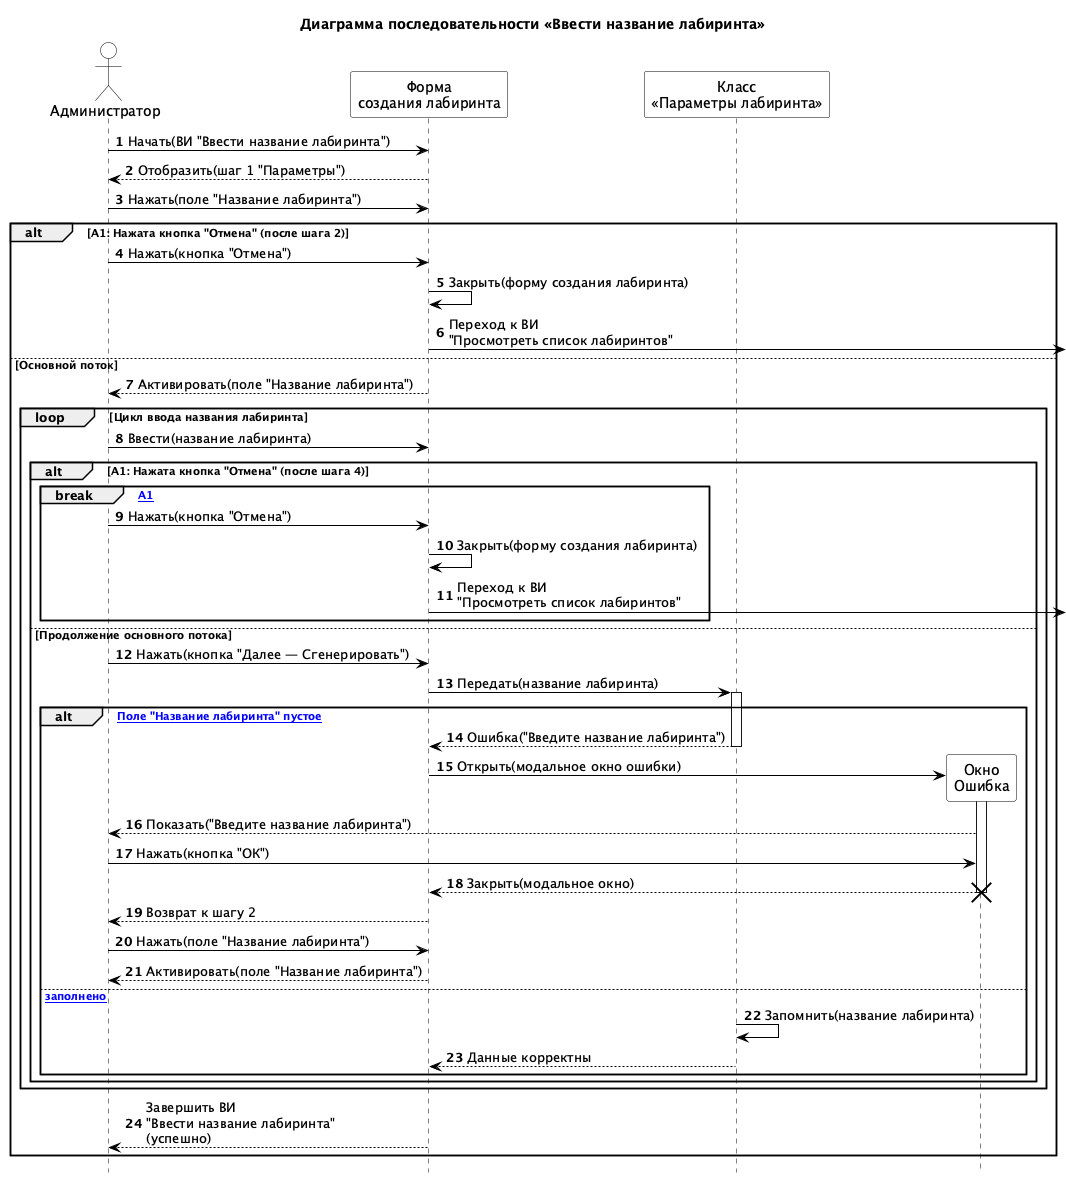

The diagram above was rendered by PlantUML. Its source (embedded in the PNG):
@startuml
title Диаграмма последовательности «Ввести название лабиринта»
autonumber
hide footbox

skinparam backgroundColor #FFFFFF
skinparam sequence {
  ArrowColor #000000
  LifeLineBorderColor #000000
  LifeLineBackgroundColor #FFFFFF
  ParticipantBorderColor #000000
  ParticipantBackgroundColor #FFFFFF
  ActorBorderColor #000000
  ActorBackgroundColor #FFFFFF
}

actor "Администратор" as Admin
participant "Форма\nсоздания лабиринта" as CreateForm
participant "Класс\n«Параметры лабиринта»" as MazeParams
participant "Окно\nОшибка" as ErrorDialog

Admin -> CreateForm: Начать(ВИ "Ввести название лабиринта")
CreateForm --> Admin: Отобразить(шаг 1 "Параметры")
Admin -> CreateForm: Нажать(поле "Название лабиринта")

alt A1: Нажата кнопка "Отмена" (после шага 2)
  Admin -> CreateForm: Нажать(кнопка "Отмена")
  CreateForm -> CreateForm: Закрыть(форму создания лабиринта)
  CreateForm ->] : Переход к ВИ\n"Просмотреть список лабиринтов"
else Основной поток
  CreateForm --> Admin: Активировать(поле "Название лабиринта")
  loop Цикл ввода названия лабиринта
    Admin -> CreateForm: Ввести(название лабиринта)

    alt A1: Нажата кнопка "Отмена" (после шага 4)
      break [A1]
        Admin -> CreateForm: Нажать(кнопка "Отмена")
        CreateForm -> CreateForm: Закрыть(форму создания лабиринта)
        CreateForm ->] : Переход к ВИ\n"Просмотреть список лабиринтов"
      end
    else Продолжение основного потока
      Admin -> CreateForm: Нажать(кнопка "Далее — Сгенерировать")
      CreateForm -> MazeParams: Передать(название лабиринта)
      activate MazeParams

      alt [A2: Поле "Название лабиринта" пустое]
        MazeParams --> CreateForm: Ошибка("Введите название лабиринта")
        deactivate MazeParams

        create ErrorDialog
        CreateForm -> ErrorDialog: Открыть(модальное окно ошибки)
        activate ErrorDialog
        ErrorDialog --> Admin: Показать("Введите название лабиринта")
        Admin -> ErrorDialog: Нажать(кнопка "ОК")
        ErrorDialog --> CreateForm: Закрыть(модальное окно)
        deactivate ErrorDialog
        destroy ErrorDialog

        CreateForm --> Admin: Возврат к шагу 2
        Admin -> CreateForm: Нажать(поле "Название лабиринта")
        CreateForm --> Admin: Активировать(поле "Название лабиринта")
      else [Название заполнено]
        MazeParams -> MazeParams: Запомнить(название лабиринта)
        MazeParams --> CreateForm: Данные корректны
        deactivate MazeParams
      end
    end
  end

  CreateForm --> Admin: Завершить ВИ\n"Ввести название лабиринта"\n(успешно)
end

@enduml